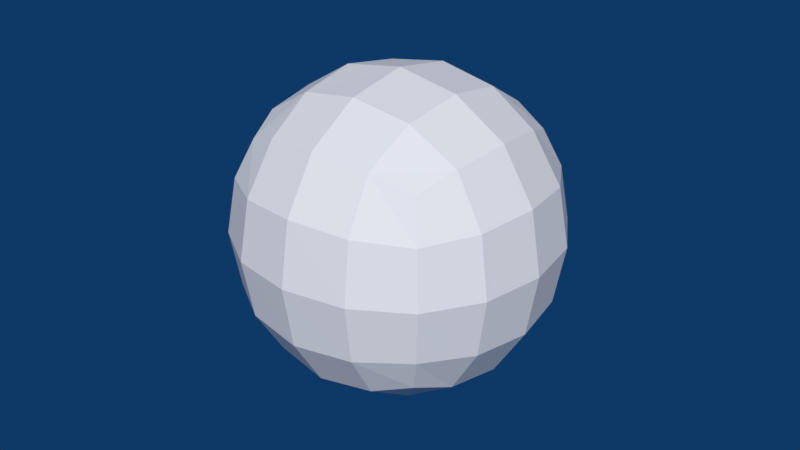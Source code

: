 # Source: deg_anim_object_modifier.blend  (saved by Blender 2.79.1; exported with 4.5.12 LTS)
import bpy
from mathutils import Matrix  # noqa: F401  (used for matrix-valued properties, if any)

bpy.ops.wm.read_factory_settings(use_empty=True)
scene = bpy.context.scene
scene.name = 'Scene'

# ---- collections
col_collection_1 = bpy.data.collections.new('Collection 1'); scene.collection.children.link(col_collection_1)

# ---- world
world_world = bpy.data.worlds.new('World'); scene.world = world_world
world_world.color = (0.004391, 0.03955, 0.1329)
world_world.use_sun_shadow = False
world_world.sun_shadow_jitter_overblur = 0.0
world_world.cycles.sampling_method = 'MANUAL'

# ---- meshes
me_cube = bpy.data.meshes.new('Cube')
me_cube.from_pydata([(-1.0, -1.0, -1.0), (-1.0, -1.0, 1.0), (-1.0, 1.0, -1.0), (-1.0, 1.0, 1.0), (1.0, -1.0, -1.0), (1.0, -1.0, 1.0), (1.0, 1.0, -1.0), (1.0, 1.0, 1.0)], [], [(0, 1, 3, 2), (2, 3, 7, 6), (6, 7, 5, 4), (4, 5, 1, 0), (2, 6, 4, 0), (7, 3, 1, 5)])
me_cube.use_remesh_preserve_volume = False
me_cube.use_remesh_preserve_attributes = False
me_cube.use_mirror_vertex_groups = False
me_cube.update()

# ---- objects
ob_cube = bpy.data.objects.new('Cube', me_cube)

# ---- transforms, parenting, visibility, modifiers, constraints
ob_cube.location = (0.0, 0.0, 0.0)
ob_cube.lineart.crease_threshold = 0.0
_m = ob_cube.modifiers.new('Subsurf', 'SUBSURF')
_m.uv_smooth = 'PRESERVE_CORNERS'
_m.quality = 2
_m.levels = 0
_m.show_only_control_edges = False

# ---- collection membership
col_collection_1.objects.link(ob_cube)

# ---- scene / render settings (as saved in the file)
scene.frame_start = 1; scene.frame_end = 5; scene.frame_set(1)
scene.render.engine = 'CYCLES'
scene.render.image_settings.color_mode = 'RGB'
scene.render.resolution_percentage = 50
scene.render.dither_intensity = 0.0
scene.render.use_border = True
scene.render.bake_margin = 2
scene.render.bake_bias = 0.0
scene.cycles.use_denoising = False
scene.cycles.samples = 128
scene.cycles.sampling_pattern = 'TABULATED_SOBOL'
scene.cycles.use_adaptive_sampling = False
scene.cycles.use_light_tree = False
scene.view_settings.view_transform = 'Standard'
bpy.context.view_layer.update()

# ---- added for rendering (the .blend has no active camera and no usable light): camera, sun
cam_auto = bpy.data.cameras.new('AutoCamera')
cam_auto.lens = 50.0
cam_auto.sensor_width = 36.0
cam_auto.clip_end = 1000.0
ob_auto_camera = bpy.data.objects.new('AutoCamera', cam_auto)
scene.collection.objects.link(ob_auto_camera)
ob_auto_camera.location = (3.20507, -3.84609, 2.56406)
ob_auto_camera.rotation_euler = (1.09748, -7.21219e-08, 0.694738)
scene.camera = ob_auto_camera
light_auto_sun = bpy.data.lights.new('AutoSun', 'SUN')
light_auto_sun.energy = 3.0
light_auto_sun.angle = 0.0523599
ob_auto_sun = bpy.data.objects.new('AutoSun', light_auto_sun)
scene.collection.objects.link(ob_auto_sun)
ob_auto_sun.rotation_euler = (0.872665, 0.174533, 0.523599)
bpy.context.view_layer.update()

